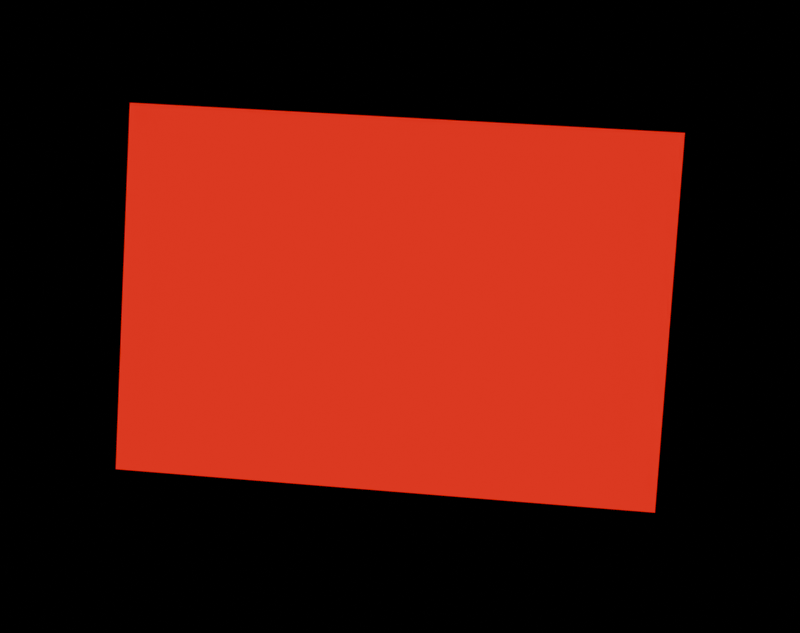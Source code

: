 # Source: ggg.jpeg_render.blend  (saved by Blender 4.4.30; exported with 4.5.12 LTS)
import bpy
from mathutils import Matrix  # noqa: F401  (used for matrix-valued properties, if any)

bpy.ops.wm.read_factory_settings(use_empty=True)
scene = bpy.context.scene
scene.name = 'Scene'

# ---- materials (node trees are filled in below, after node groups)
mat_glowred = bpy.data.materials.new('GlowRed')

# ---- material node trees
mat_glowred.use_nodes = True; mat_glowred.node_tree.nodes.clear()
_N = mat_glowred.node_tree.nodes; _L = mat_glowred.node_tree.links
n0 = _N.new('ShaderNodeEmission'); n0.name = 'Emission'; n0.location = (0, 0)
n0.inputs[0].default_value = (1.0, 0.0, 0.0, 1.0)
n1 = _N.new('ShaderNodeOutputMaterial'); n1.name = 'Material Output'; n1.location = (0, 0)
_L.new(n0.outputs[0], n1.inputs[0])
n1.is_active_output = True

# ---- cameras
cam_optimizedcam = bpy.data.cameras.new('OptimizedCam')
cam_optimizedcam.sensor_fit = 'HORIZONTAL'
cam_optimizedcam.lens = 60.84

# ---- meshes
me_plane = bpy.data.meshes.new('Plane')
me_plane.from_pydata([(-0.5, -0.5, 0.0), (0.5, -0.5, 0.0), (-0.5, 0.5, 0.0), (0.5, 0.5, 0.0)], [], [(0, 1, 3, 2)])
_uv = me_plane.uv_layers.new(name='UVMap')
_uv.uv.foreach_set('vector', [0.0, 0.0, 1.0, 0.0, 1.0, 1.0, 0.0, 1.0])
me_plane.materials.append(mat_glowred)
me_plane.update()

# ---- objects
ob_plane = bpy.data.objects.new('Plane', me_plane)
ob_camera = bpy.data.objects.new('Camera', cam_optimizedcam)

# ---- transforms, parenting, visibility, modifiers, constraints
ob_plane.location = (0.0, 0.0, 0.0)
ob_plane.scale = (8.58, 12.6, 1.0)
ob_camera.location = (-2.86, -3.144, -30.62)
ob_camera.rotation_mode = 'ZYX'
ob_camera.rotation_euler = (-0.09515, -3.042, -1.512)

# ---- collection membership
scene.collection.objects.link(ob_plane)
scene.collection.objects.link(ob_camera)

# ---- scene / render settings (as saved in the file)
scene.camera = ob_camera
scene.frame_start = 1; scene.frame_end = 250; scene.frame_set(1)
scene.render.engine = 'BLENDER_EEVEE_NEXT'
scene.render.resolution_x = 1066
scene.render.resolution_y = 844
bpy.context.view_layer.update()
